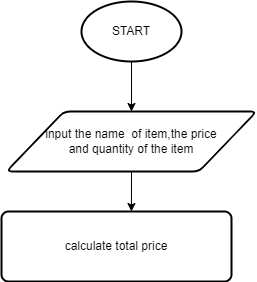

The diagram above was exported from draw.io. Its source (the exported page's mxGraphModel, read from the mxfile embedded in the PNG):
<mxGraphModel dx="564" dy="238" grid="1" gridSize="10" guides="1" tooltips="1" connect="1" arrows="1" fold="1" page="1" pageScale="1" pageWidth="850" pageHeight="1100" math="0" shadow="0">
  <root>
    <mxCell id="0" />
    <mxCell id="1" parent="0" />
    <mxCell id="4" style="edgeStyle=none;html=1;exitX=0.5;exitY=1;exitDx=0;exitDy=0;exitPerimeter=0;" edge="1" parent="1" source="2" target="3">
      <mxGeometry relative="1" as="geometry" />
    </mxCell>
    <mxCell id="2" value="START" style="strokeWidth=2;html=1;shape=mxgraph.flowchart.start_1;whiteSpace=wrap;" vertex="1" parent="1">
      <mxGeometry x="210" y="10" width="100" height="60" as="geometry" />
    </mxCell>
    <mxCell id="6" style="edgeStyle=none;html=1;exitX=0.5;exitY=1;exitDx=0;exitDy=0;entryX=0.565;entryY=0;entryDx=0;entryDy=0;entryPerimeter=0;" edge="1" parent="1" source="3" target="5">
      <mxGeometry relative="1" as="geometry" />
    </mxCell>
    <mxCell id="3" value="input the name&amp;nbsp; of item,the price&lt;br&gt;and quantity of the item" style="shape=parallelogram;html=1;strokeWidth=2;perimeter=parallelogramPerimeter;whiteSpace=wrap;rounded=1;arcSize=12;size=0.23;" vertex="1" parent="1">
      <mxGeometry x="135" y="120" width="250" height="60" as="geometry" />
    </mxCell>
    <mxCell id="5" value="calculate total price" style="rounded=1;whiteSpace=wrap;html=1;absoluteArcSize=1;arcSize=14;strokeWidth=2;" vertex="1" parent="1">
      <mxGeometry x="130" y="220" width="230" height="70" as="geometry" />
    </mxCell>
  </root>
</mxGraphModel>